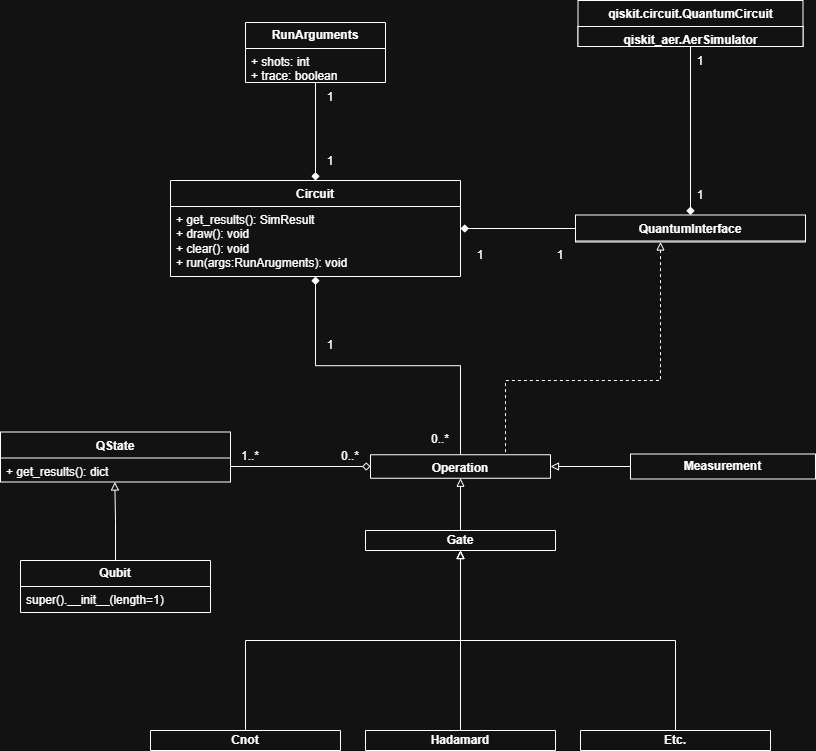

The diagram above was exported from draw.io. Its source (the exported page's mxGraphModel, read from the mxfile embedded in the PNG):
<mxGraphModel dx="1213" dy="756" grid="1" gridSize="10" guides="1" tooltips="1" connect="1" arrows="1" fold="1" page="1" pageScale="1" pageWidth="850" pageHeight="1100" math="0" shadow="0">
  <root>
    <mxCell id="0" />
    <mxCell id="1" parent="0" />
    <mxCell id="qaNRQMFhG_1NXzXD-YAy-1" value="QState" style="swimlane;fontStyle=1;align=center;verticalAlign=top;childLayout=stackLayout;horizontal=1;startSize=26;horizontalStack=0;resizeParent=1;resizeParentMax=0;resizeLast=0;collapsible=1;marginBottom=0;whiteSpace=wrap;html=1;" parent="1" vertex="1">
      <mxGeometry x="20" y="491.5" width="230" height="50" as="geometry">
        <mxRectangle x="110" y="170" width="100" height="30" as="alternateBounds" />
      </mxGeometry>
    </mxCell>
    <mxCell id="qaNRQMFhG_1NXzXD-YAy-4" value="&lt;div&gt;+ get_results(): dict&amp;nbsp;&lt;/div&gt;" style="text;strokeColor=none;fillColor=none;align=left;verticalAlign=top;spacingLeft=4;spacingRight=4;overflow=hidden;rotatable=0;points=[[0,0.5],[1,0.5]];portConstraint=eastwest;whiteSpace=wrap;html=1;" parent="qaNRQMFhG_1NXzXD-YAy-1" vertex="1">
      <mxGeometry y="26" width="230" height="24" as="geometry" />
    </mxCell>
    <mxCell id="dg3vQEhTHtG_qFVBZlPj-50" style="edgeStyle=orthogonalEdgeStyle;rounded=0;orthogonalLoop=1;jettySize=auto;html=1;entryX=0.5;entryY=0;entryDx=0;entryDy=0;startArrow=block;startFill=0;endArrow=none;endFill=0;" parent="1" source="qaNRQMFhG_1NXzXD-YAy-9" target="dg3vQEhTHtG_qFVBZlPj-47" edge="1">
      <mxGeometry relative="1" as="geometry" />
    </mxCell>
    <mxCell id="qaNRQMFhG_1NXzXD-YAy-9" value="Operation" style="swimlane;fontStyle=1;align=center;verticalAlign=top;childLayout=stackLayout;horizontal=1;startSize=26;horizontalStack=0;resizeParent=1;resizeParentMax=0;resizeLast=0;collapsible=1;marginBottom=0;whiteSpace=wrap;html=1;" parent="1" vertex="1">
      <mxGeometry x="390" y="514.25" width="180" height="23.5" as="geometry" />
    </mxCell>
    <mxCell id="qaNRQMFhG_1NXzXD-YAy-17" style="edgeStyle=orthogonalEdgeStyle;rounded=0;orthogonalLoop=1;jettySize=auto;html=1;entryX=0.497;entryY=1;entryDx=0;entryDy=0;entryPerimeter=0;endArrow=block;endFill=0;" parent="1" source="qaNRQMFhG_1NXzXD-YAy-13" target="qaNRQMFhG_1NXzXD-YAy-4" edge="1">
      <mxGeometry relative="1" as="geometry">
        <mxPoint x="135" y="696" as="targetPoint" />
      </mxGeometry>
    </mxCell>
    <mxCell id="qaNRQMFhG_1NXzXD-YAy-13" value="&lt;b&gt;Qubit&lt;/b&gt;" style="swimlane;fontStyle=0;childLayout=stackLayout;horizontal=1;startSize=26;fillColor=none;horizontalStack=0;resizeParent=1;resizeParentMax=0;resizeLast=0;collapsible=1;marginBottom=0;whiteSpace=wrap;html=1;" parent="1" vertex="1">
      <mxGeometry x="40" y="620" width="190" height="52" as="geometry" />
    </mxCell>
    <mxCell id="qaNRQMFhG_1NXzXD-YAy-14" value="super().__init__(length=1)" style="text;strokeColor=none;fillColor=none;align=left;verticalAlign=top;spacingLeft=4;spacingRight=4;overflow=hidden;rotatable=0;points=[[0,0.5],[1,0.5]];portConstraint=eastwest;whiteSpace=wrap;html=1;" parent="qaNRQMFhG_1NXzXD-YAy-13" vertex="1">
      <mxGeometry y="26" width="190" height="26" as="geometry" />
    </mxCell>
    <mxCell id="dg3vQEhTHtG_qFVBZlPj-38" style="edgeStyle=orthogonalEdgeStyle;rounded=0;orthogonalLoop=1;jettySize=auto;html=1;entryX=0.5;entryY=0;entryDx=0;entryDy=0;endArrow=none;endFill=0;startArrow=diamond;startFill=1;" parent="1" source="qaNRQMFhG_1NXzXD-YAy-19" target="qaNRQMFhG_1NXzXD-YAy-9" edge="1">
      <mxGeometry relative="1" as="geometry" />
    </mxCell>
    <mxCell id="dg3vQEhTHtG_qFVBZlPj-44" style="edgeStyle=orthogonalEdgeStyle;rounded=0;orthogonalLoop=1;jettySize=auto;html=1;entryX=0;entryY=0.5;entryDx=0;entryDy=0;startArrow=diamond;startFill=1;endArrow=none;endFill=0;" parent="1" source="qaNRQMFhG_1NXzXD-YAy-19" target="dg3vQEhTHtG_qFVBZlPj-26" edge="1">
      <mxGeometry relative="1" as="geometry" />
    </mxCell>
    <mxCell id="qaNRQMFhG_1NXzXD-YAy-19" value="Circuit" style="swimlane;fontStyle=1;align=center;verticalAlign=top;childLayout=stackLayout;horizontal=1;startSize=26;horizontalStack=0;resizeParent=1;resizeParentMax=0;resizeLast=0;collapsible=1;marginBottom=0;whiteSpace=wrap;html=1;" parent="1" vertex="1">
      <mxGeometry x="190" y="240" width="290" height="96" as="geometry" />
    </mxCell>
    <mxCell id="qaNRQMFhG_1NXzXD-YAy-22" value="+ get_results(): SimResult&lt;div&gt;+ draw(): void&lt;/div&gt;&lt;div&gt;+ clear(): void&lt;/div&gt;&lt;div&gt;+ run(args:RunArugments): void&lt;/div&gt;" style="text;strokeColor=none;fillColor=none;align=left;verticalAlign=top;spacingLeft=4;spacingRight=4;overflow=hidden;rotatable=0;points=[[0,0.5],[1,0.5]];portConstraint=eastwest;whiteSpace=wrap;html=1;" parent="qaNRQMFhG_1NXzXD-YAy-19" vertex="1">
      <mxGeometry y="26" width="290" height="70" as="geometry" />
    </mxCell>
    <mxCell id="dg3vQEhTHtG_qFVBZlPj-42" style="edgeStyle=orthogonalEdgeStyle;rounded=0;orthogonalLoop=1;jettySize=auto;html=1;entryX=0.5;entryY=0;entryDx=0;entryDy=0;endArrow=diamond;endFill=1;" parent="1" source="qaNRQMFhG_1NXzXD-YAy-40" target="qaNRQMFhG_1NXzXD-YAy-19" edge="1">
      <mxGeometry relative="1" as="geometry" />
    </mxCell>
    <mxCell id="qaNRQMFhG_1NXzXD-YAy-40" value="&lt;b&gt;RunArguments&lt;/b&gt;" style="swimlane;fontStyle=0;childLayout=stackLayout;horizontal=1;startSize=26;fillColor=none;horizontalStack=0;resizeParent=1;resizeParentMax=0;resizeLast=0;collapsible=1;marginBottom=0;whiteSpace=wrap;html=1;" parent="1" vertex="1">
      <mxGeometry x="265" y="82" width="140" height="60" as="geometry" />
    </mxCell>
    <mxCell id="qaNRQMFhG_1NXzXD-YAy-41" value="+ shots: int&lt;div&gt;+ trace: boolean&lt;/div&gt;" style="text;strokeColor=none;fillColor=none;align=left;verticalAlign=top;spacingLeft=4;spacingRight=4;overflow=hidden;rotatable=0;points=[[0,0.5],[1,0.5]];portConstraint=eastwest;whiteSpace=wrap;html=1;" parent="qaNRQMFhG_1NXzXD-YAy-40" vertex="1">
      <mxGeometry y="26" width="140" height="34" as="geometry" />
    </mxCell>
    <mxCell id="rz8jLjZGvp7Mc4azIO2m-2" style="edgeStyle=orthogonalEdgeStyle;rounded=0;orthogonalLoop=1;jettySize=auto;html=1;entryX=1;entryY=0.5;entryDx=0;entryDy=0;endArrow=block;endFill=0;" parent="1" source="qaNRQMFhG_1NXzXD-YAy-45" target="qaNRQMFhG_1NXzXD-YAy-9" edge="1">
      <mxGeometry relative="1" as="geometry" />
    </mxCell>
    <mxCell id="qaNRQMFhG_1NXzXD-YAy-45" value="&lt;b&gt;Measurement&lt;/b&gt;" style="swimlane;fontStyle=0;childLayout=stackLayout;horizontal=1;startSize=26;fillColor=none;horizontalStack=0;resizeParent=1;resizeParentMax=0;resizeLast=0;collapsible=1;marginBottom=0;whiteSpace=wrap;html=1;" parent="1" vertex="1">
      <mxGeometry x="650" y="513.5" width="185" height="25" as="geometry">
        <mxRectangle x="660" y="525" width="120" height="30" as="alternateBounds" />
      </mxGeometry>
    </mxCell>
    <mxCell id="dg3vQEhTHtG_qFVBZlPj-46" style="edgeStyle=orthogonalEdgeStyle;rounded=0;orthogonalLoop=1;jettySize=auto;html=1;entryX=0.75;entryY=0;entryDx=0;entryDy=0;startArrow=block;startFill=0;endArrow=none;endFill=0;dashed=1;" parent="1" source="dg3vQEhTHtG_qFVBZlPj-26" target="qaNRQMFhG_1NXzXD-YAy-9" edge="1">
      <mxGeometry relative="1" as="geometry">
        <Array as="points">
          <mxPoint x="680" y="440" />
          <mxPoint x="525" y="440" />
        </Array>
      </mxGeometry>
    </mxCell>
    <mxCell id="dg3vQEhTHtG_qFVBZlPj-26" value="QuantumInterface" style="swimlane;fontStyle=1;align=center;verticalAlign=top;childLayout=stackLayout;horizontal=1;startSize=26;horizontalStack=0;resizeParent=1;resizeParentMax=0;resizeLast=0;collapsible=1;marginBottom=0;whiteSpace=wrap;html=1;" parent="1" vertex="1">
      <mxGeometry x="595" y="274.5" width="230" height="27" as="geometry">
        <mxRectangle x="640" y="273" width="140" height="30" as="alternateBounds" />
      </mxGeometry>
    </mxCell>
    <mxCell id="dg3vQEhTHtG_qFVBZlPj-35" style="edgeStyle=orthogonalEdgeStyle;rounded=0;orthogonalLoop=1;jettySize=auto;html=1;entryX=0.5;entryY=0;entryDx=0;entryDy=0;endArrow=diamond;endFill=1;" parent="1" source="dg3vQEhTHtG_qFVBZlPj-31" target="dg3vQEhTHtG_qFVBZlPj-26" edge="1">
      <mxGeometry relative="1" as="geometry" />
    </mxCell>
    <mxCell id="dg3vQEhTHtG_qFVBZlPj-31" value="qiskit.circuit.QuantumCircuit" style="swimlane;fontStyle=1;align=center;verticalAlign=top;childLayout=stackLayout;horizontal=1;startSize=26;horizontalStack=0;resizeParent=1;resizeParentMax=0;resizeLast=0;collapsible=1;marginBottom=0;whiteSpace=wrap;html=1;" parent="1" vertex="1">
      <mxGeometry x="597.5" y="60" width="225" height="46" as="geometry">
        <mxRectangle x="565" y="100" width="230" height="30" as="alternateBounds" />
      </mxGeometry>
    </mxCell>
    <mxCell id="i7_dfM3oT4p_TX5B7BtP-2" value="qiskit_aer.AerSimulator" style="swimlane;fontStyle=1;align=center;verticalAlign=top;childLayout=stackLayout;horizontal=1;startSize=26;horizontalStack=0;resizeParent=1;resizeParentMax=0;resizeLast=0;collapsible=1;marginBottom=0;whiteSpace=wrap;html=1;" parent="dg3vQEhTHtG_qFVBZlPj-31" vertex="1">
      <mxGeometry y="26" width="225" height="20" as="geometry">
        <mxRectangle x="565" y="100" width="230" height="30" as="alternateBounds" />
      </mxGeometry>
    </mxCell>
    <mxCell id="dg3vQEhTHtG_qFVBZlPj-41" style="edgeStyle=orthogonalEdgeStyle;rounded=0;orthogonalLoop=1;jettySize=auto;html=1;entryX=0;entryY=0.5;entryDx=0;entryDy=0;endArrow=diamond;endFill=0;" parent="1" target="qaNRQMFhG_1NXzXD-YAy-9" edge="1">
      <mxGeometry relative="1" as="geometry">
        <mxPoint x="250" y="526" as="sourcePoint" />
      </mxGeometry>
    </mxCell>
    <mxCell id="dg3vQEhTHtG_qFVBZlPj-53" style="edgeStyle=orthogonalEdgeStyle;rounded=0;orthogonalLoop=1;jettySize=auto;html=1;entryX=0.5;entryY=0;entryDx=0;entryDy=0;startArrow=block;startFill=0;endArrow=none;endFill=0;" parent="1" source="dg3vQEhTHtG_qFVBZlPj-47" target="dg3vQEhTHtG_qFVBZlPj-51" edge="1">
      <mxGeometry relative="1" as="geometry" />
    </mxCell>
    <mxCell id="dg3vQEhTHtG_qFVBZlPj-47" value="&lt;b&gt;Gate&lt;/b&gt;" style="swimlane;fontStyle=0;childLayout=stackLayout;horizontal=1;startSize=26;fillColor=none;horizontalStack=0;resizeParent=1;resizeParentMax=0;resizeLast=0;collapsible=1;marginBottom=0;whiteSpace=wrap;html=1;" parent="1" vertex="1">
      <mxGeometry x="385" y="590" width="190" height="20" as="geometry" />
    </mxCell>
    <mxCell id="dg3vQEhTHtG_qFVBZlPj-51" value="&lt;b&gt;Hadamard&lt;/b&gt;" style="swimlane;fontStyle=0;childLayout=stackLayout;horizontal=1;startSize=26;fillColor=none;horizontalStack=0;resizeParent=1;resizeParentMax=0;resizeLast=0;collapsible=1;marginBottom=0;whiteSpace=wrap;html=1;" parent="1" vertex="1">
      <mxGeometry x="385" y="790" width="190" height="20" as="geometry">
        <mxRectangle x="440" y="790" width="100" height="30" as="alternateBounds" />
      </mxGeometry>
    </mxCell>
    <mxCell id="dg3vQEhTHtG_qFVBZlPj-59" value="1..*" style="text;html=1;whiteSpace=wrap;strokeColor=none;fillColor=none;align=center;verticalAlign=middle;rounded=0;" parent="1" vertex="1">
      <mxGeometry x="240" y="501" width="60" height="30" as="geometry" />
    </mxCell>
    <mxCell id="dg3vQEhTHtG_qFVBZlPj-60" value="0..*" style="text;html=1;whiteSpace=wrap;strokeColor=none;fillColor=none;align=center;verticalAlign=middle;rounded=0;" parent="1" vertex="1">
      <mxGeometry x="340" y="501" width="60" height="30" as="geometry" />
    </mxCell>
    <mxCell id="dg3vQEhTHtG_qFVBZlPj-61" value="0..*" style="text;html=1;whiteSpace=wrap;strokeColor=none;fillColor=none;align=center;verticalAlign=middle;rounded=0;" parent="1" vertex="1">
      <mxGeometry x="430" y="484.25" width="60" height="30" as="geometry" />
    </mxCell>
    <mxCell id="dg3vQEhTHtG_qFVBZlPj-62" value="1" style="text;html=1;whiteSpace=wrap;strokeColor=none;fillColor=none;align=center;verticalAlign=middle;rounded=0;" parent="1" vertex="1">
      <mxGeometry x="320" y="390" width="60" height="30" as="geometry" />
    </mxCell>
    <mxCell id="dg3vQEhTHtG_qFVBZlPj-63" value="1" style="text;html=1;whiteSpace=wrap;strokeColor=none;fillColor=none;align=center;verticalAlign=middle;rounded=0;" parent="1" vertex="1">
      <mxGeometry x="470" y="300" width="60" height="30" as="geometry" />
    </mxCell>
    <mxCell id="dg3vQEhTHtG_qFVBZlPj-64" value="1" style="text;html=1;whiteSpace=wrap;strokeColor=none;fillColor=none;align=center;verticalAlign=middle;rounded=0;" parent="1" vertex="1">
      <mxGeometry x="550" y="300" width="60" height="30" as="geometry" />
    </mxCell>
    <mxCell id="i7_dfM3oT4p_TX5B7BtP-3" value="1" style="text;html=1;whiteSpace=wrap;strokeColor=none;fillColor=none;align=center;verticalAlign=middle;rounded=0;" parent="1" vertex="1">
      <mxGeometry x="690" y="106" width="60" height="30" as="geometry" />
    </mxCell>
    <mxCell id="i7_dfM3oT4p_TX5B7BtP-4" value="1" style="text;html=1;whiteSpace=wrap;strokeColor=none;fillColor=none;align=center;verticalAlign=middle;rounded=0;" parent="1" vertex="1">
      <mxGeometry x="690" y="240" width="60" height="30" as="geometry" />
    </mxCell>
    <mxCell id="i7_dfM3oT4p_TX5B7BtP-5" value="1" style="text;html=1;whiteSpace=wrap;strokeColor=none;fillColor=none;align=center;verticalAlign=middle;rounded=0;" parent="1" vertex="1">
      <mxGeometry x="320" y="142" width="60" height="30" as="geometry" />
    </mxCell>
    <mxCell id="i7_dfM3oT4p_TX5B7BtP-6" value="1" style="text;html=1;whiteSpace=wrap;strokeColor=none;fillColor=none;align=center;verticalAlign=middle;rounded=0;" parent="1" vertex="1">
      <mxGeometry x="320" y="206" width="60" height="30" as="geometry" />
    </mxCell>
    <mxCell id="rz8jLjZGvp7Mc4azIO2m-9" style="edgeStyle=orthogonalEdgeStyle;rounded=0;orthogonalLoop=1;jettySize=auto;html=1;exitX=0.5;exitY=0;exitDx=0;exitDy=0;entryX=0.5;entryY=1;entryDx=0;entryDy=0;endArrow=block;endFill=0;" parent="1" source="rz8jLjZGvp7Mc4azIO2m-3" target="dg3vQEhTHtG_qFVBZlPj-47" edge="1">
      <mxGeometry relative="1" as="geometry" />
    </mxCell>
    <mxCell id="rz8jLjZGvp7Mc4azIO2m-3" value="&lt;b&gt;Etc.&lt;/b&gt;" style="swimlane;fontStyle=0;childLayout=stackLayout;horizontal=1;startSize=26;fillColor=none;horizontalStack=0;resizeParent=1;resizeParentMax=0;resizeLast=0;collapsible=1;marginBottom=0;whiteSpace=wrap;html=1;" parent="1" vertex="1">
      <mxGeometry x="600" y="790" width="190" height="20" as="geometry">
        <mxRectangle x="440" y="790" width="100" height="30" as="alternateBounds" />
      </mxGeometry>
    </mxCell>
    <mxCell id="rz8jLjZGvp7Mc4azIO2m-7" style="edgeStyle=orthogonalEdgeStyle;rounded=0;orthogonalLoop=1;jettySize=auto;html=1;exitX=0.5;exitY=0;exitDx=0;exitDy=0;entryX=0.5;entryY=1;entryDx=0;entryDy=0;endArrow=block;endFill=0;" parent="1" source="rz8jLjZGvp7Mc4azIO2m-5" target="dg3vQEhTHtG_qFVBZlPj-47" edge="1">
      <mxGeometry relative="1" as="geometry" />
    </mxCell>
    <mxCell id="rz8jLjZGvp7Mc4azIO2m-5" value="&lt;b&gt;Cnot&lt;/b&gt;" style="swimlane;fontStyle=0;childLayout=stackLayout;horizontal=1;startSize=26;fillColor=none;horizontalStack=0;resizeParent=1;resizeParentMax=0;resizeLast=0;collapsible=1;marginBottom=0;whiteSpace=wrap;html=1;" parent="1" vertex="1">
      <mxGeometry x="170" y="790" width="190" height="20" as="geometry">
        <mxRectangle x="440" y="790" width="100" height="30" as="alternateBounds" />
      </mxGeometry>
    </mxCell>
  </root>
</mxGraphModel>